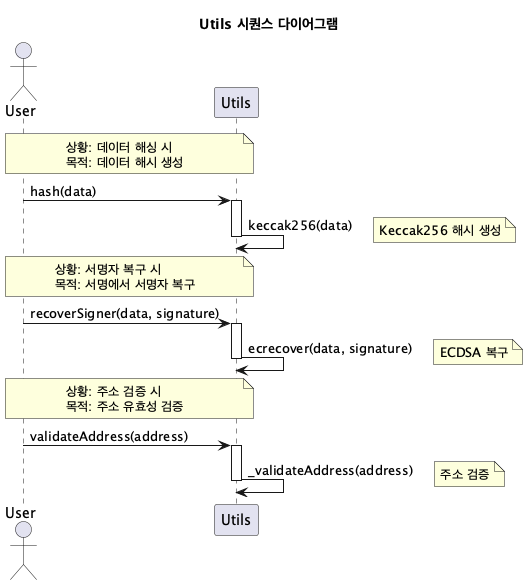

The diagram above was rendered by PlantUML. Its source (embedded in the PNG):
@startuml
title Utils 시퀀스 다이어그램

actor User
participant "Utils" as U

note over User, U
  상황: 데이터 해싱 시
  목적: 데이터 해시 생성
end note

User -> U: hash(data)
activate U
U -> U: keccak256(data)
note right: Keccak256 해시 생성
deactivate U

note over User, U
  상황: 서명자 복구 시
  목적: 서명에서 서명자 복구
end note

User -> U: recoverSigner(data, signature)
activate U
U -> U: ecrecover(data, signature)
note right: ECDSA 복구
deactivate U

note over User, U
  상황: 주소 검증 시
  목적: 주소 유효성 검증
end note

User -> U: validateAddress(address)
activate U
U -> U: _validateAddress(address)
note right: 주소 검증
deactivate U

@enduml